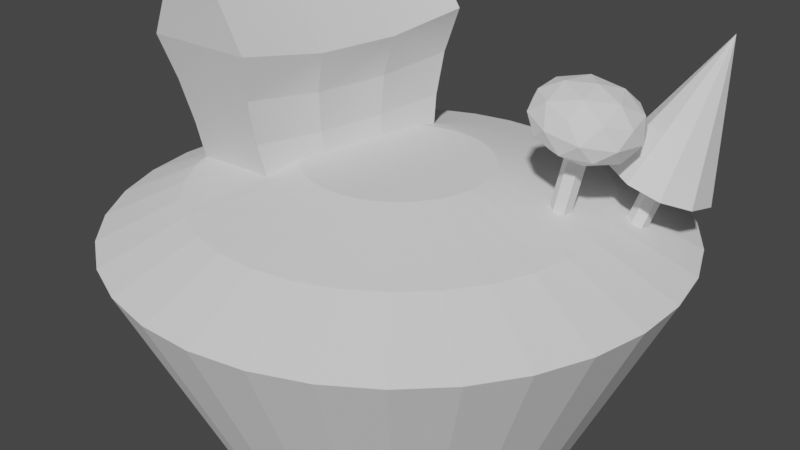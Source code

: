 # Source: 11-loop-cuts.blend  (saved by Blender 3.0.42; exported with 4.5.12 LTS)
import bpy
from mathutils import Matrix  # noqa: F401  (used for matrix-valued properties, if any)

bpy.ops.wm.read_factory_settings(use_empty=True)
scene = bpy.context.scene
scene.name = 'Scene'

# ---- collections
col_collection = bpy.data.collections.new('Collection'); scene.collection.children.link(col_collection)

# ---- materials (node trees are filled in below, after node groups)
mat_material = bpy.data.materials.new('Material')
mat_material.alpha_threshold = 0.0
mat_material.use_transparent_shadow = False
mat_material.line_color = (0.0, 0.0, 0.0, 1.0)

# ---- material node trees
mat_material.use_nodes = True; mat_material.node_tree.nodes.clear()
_N = mat_material.node_tree.nodes; _L = mat_material.node_tree.links
n0 = _N.new('ShaderNodeOutputMaterial'); n0.name = 'Material Output'; n0.location = (300, 300)
n1 = _N.new('ShaderNodeBsdfPrincipled'); n1.name = 'Principled BSDF'; n1.location = (10, 300)
n1.distribution = 'GGX'
n1.subsurface_method = 'RANDOM_WALK_SKIN'
n1.inputs[2].default_value = 0.4
n1.inputs[3].default_value = 1.45
n1.inputs[27].default_value = (0.0, 0.0, 0.0, 1.0)
n1.inputs[28].default_value = 1.0
_L.new(n1.outputs[0], n0.inputs[0])
n0.is_active_output = True

# ---- world
world_world = bpy.data.worlds.new('World'); scene.world = world_world
world_world.use_nodes = True; world_world.node_tree.nodes.clear()
_N = world_world.node_tree.nodes; _L = world_world.node_tree.links
n0 = _N.new('ShaderNodeOutputWorld'); n0.name = 'World Output'; n0.location = (300, 300)
n1 = _N.new('ShaderNodeBackground'); n1.name = 'Background'; n1.location = (10, 300)
n1.inputs[0].default_value = (0.05088, 0.05088, 0.05088, 1.0)
_L.new(n1.outputs[0], n0.inputs[0])
n0.is_active_output = True
world_world.color = (0.05088, 0.05088, 0.05088)
world_world.use_sun_shadow = False
world_world.sun_shadow_jitter_overblur = 0.0

# ---- cameras
cam_camera = bpy.data.cameras.new('Camera')
cam_camera.clip_end = 100.0
cam_camera.ortho_scale = 7.314

# ---- meshes
me_cube = bpy.data.meshes.new('Cube')
me_cube.from_pydata([(1.068, 1.691, 2.0), (0.792, 1.339, 0.0), (1.068, -1.691, 2.0), (0.792, -1.339, 0.0), (-1.068, 1.691, 2.0), (-0.792, 1.339, 0.0), (-1.068, -1.691, 2.0), (-0.792, -1.339, 0.0), (-7.451e-09, -1.691, 3.782), (-7.451e-09, 1.691, 3.782), (-0.7755, 1.456, 0.6667), (-0.8549, 1.573, 1.333), (0.7748, -1.456, 0.6667), (0.8535, -1.573, 1.333), (0.792, -0.4463, 0.0), (-1.085, 0.5636, 1.807), (-1.085, -0.5636, 1.807), (1.052, -0.5636, 1.807), (1.052, 0.5636, 1.807), (-0.792, -0.4463, 0.0), (-0.792, 0.4463, 0.0), (0.792, 0.4463, 0.0), (-0.01678, 0.5636, 3.589), (-0.01678, -0.5636, 3.589), (-0.8549, -1.573, 1.333), (-0.7755, -1.456, 0.6667), (0.7748, 1.456, 0.6667), (0.8535, 1.573, 1.333), (-0.8647, -0.5245, 1.205), (-0.7804, -0.4854, 0.6023), (-0.8647, 0.5245, 1.205), (-0.7804, 0.4854, 0.6023), (0.8437, 0.5245, 1.205), (0.7699, 0.4854, 0.6023), (0.8437, -0.5245, 1.205), (0.7699, -0.4854, 0.6023)], [], [(0, 4, 9), (35, 12, 3, 14), (32, 34, 35, 33), (28, 30, 31, 29), (19, 14, 3, 7), (13, 2, 6, 24), (6, 2, 8), (7, 25, 29, 19), (16, 6, 8, 23), (1, 26, 33, 21), (18, 0, 9, 22), (31, 10, 5, 20), (25, 24, 28, 29), (15, 16, 23, 22), (4, 15, 22, 9), (17, 18, 22, 23), (2, 17, 23, 8), (27, 0, 18, 32), (10, 11, 27, 26), (24, 6, 16, 28), (29, 31, 20, 19), (5, 10, 26, 1), (18, 17, 34, 32), (5, 1, 21, 20), (20, 21, 14, 19), (33, 35, 14, 21), (16, 15, 30, 28), (11, 4, 0, 27), (26, 27, 32, 33), (15, 4, 11, 30), (30, 11, 10, 31), (3, 12, 25, 7), (12, 13, 24, 25), (17, 2, 13, 34), (34, 13, 12, 35)])
_uv = me_cube.uv_layers.new(name='UVMap')
_uv.uv.foreach_set('vector', [0.625, 0.5, 0.625, 0.25, 0.625, 0.5, 0.4583, 0.6667, 0.4583, 0.75, 0.375, 0.75, 0.375, 0.6667, 0.5417, 0.5833, 0.5417, 0.6667, 0.4583, 0.6667, 0.4583, 0.5833, 0.5417, 0.08333, 0.5417, 0.1667, 0.4583, 0.1667, 0.4583, 0.08333, 0.125, 0.6667, 0.375, 0.6667, 0.375, 0.75, 0.125, 0.75, 0.5417, 0.75, 0.625, 0.75, 0.625, 1.0, 0.5417, 1.0, 0.625, 1.0, 0.625, 0.75, 0.625, 1.0, 0.375, 0.0, 0.4583, 0.0, 0.4583, 0.08333, 0.375, 0.08333, 0.625, 0.08333, 0.625, 0.0, 0.625, 0.0, 0.625, 0.08333, 0.375, 0.5, 0.4583, 0.5, 0.4583, 0.5833, 0.375, 0.5833, 0.625, 0.5833, 0.625, 0.5, 0.625, 0.5, 0.625, 0.5833, 0.4583, 0.1667, 0.4583, 0.25, 0.375, 0.25, 0.375, 0.1667, 0.4583, 0.0, 0.5417, 0.0, 0.5417, 0.08333, 0.4583, 0.08333, 0.625, 0.1667, 0.625, 0.08333, 0.625, 0.08333, 0.625, 0.1667, 0.625, 0.25, 0.625, 0.1667, 0.625, 0.1667, 0.625, 0.25, 0.625, 0.6667, 0.625, 0.5833, 0.625, 0.5833, 0.625, 0.6667, 0.625, 0.75, 0.625, 0.6667, 0.625, 0.6667, 0.625, 0.75, 0.5417, 0.5, 0.625, 0.5, 0.625, 0.5833, 0.5417, 0.5833, 0.4583, 0.25, 0.5417, 0.25, 0.5417, 0.5, 0.4583, 0.5, 0.5417, 0.0, 0.625, 0.0, 0.625, 0.08333, 0.5417, 0.08333, 0.4583, 0.08333, 0.4583, 0.1667, 0.375, 0.1667, 0.375, 0.08333, 0.375, 0.25, 0.4583, 0.25, 0.4583, 0.5, 0.375, 0.5, 0.625, 0.5833, 0.625, 0.6667, 0.5417, 0.6667, 0.5417, 0.5833, 0.125, 0.5, 0.375, 0.5, 0.375, 0.5833, 0.125, 0.5833, 0.125, 0.5833, 0.375, 0.5833, 0.375, 0.6667, 0.125, 0.6667, 0.4583, 0.5833, 0.4583, 0.6667, 0.375, 0.6667, 0.375, 0.5833, 0.625, 0.08333, 0.625, 0.1667, 0.5417, 0.1667, 0.5417, 0.08333, 0.5417, 0.25, 0.625, 0.25, 0.625, 0.5, 0.5417, 0.5, 0.4583, 0.5, 0.5417, 0.5, 0.5417, 0.5833, 0.4583, 0.5833, 0.625, 0.1667, 0.625, 0.25, 0.5417, 0.25, 0.5417, 0.1667, 0.5417, 0.1667, 0.5417, 0.25, 0.4583, 0.25, 0.4583, 0.1667, 0.375, 0.75, 0.4583, 0.75, 0.4583, 1.0, 0.375, 1.0, 0.4583, 0.75, 0.5417, 0.75, 0.5417, 1.0, 0.4583, 1.0, 0.625, 0.6667, 0.625, 0.75, 0.5417, 0.75, 0.5417, 0.6667, 0.5417, 0.6667, 0.5417, 0.75, 0.4583, 0.75, 0.4583, 0.6667])
me_cube.materials.append(mat_material)
me_cube.use_remesh_preserve_volume = False
me_cube.use_remesh_preserve_attributes = False
me_cube.use_mirror_vertex_groups = False
me_cube.update()
me_cube.normals_split_custom_set([tuple(v) for v in zip(*[iter([0.0, 1.0, 0.0, 0.0, 1.0, 0.0, 0.0, 1.0, 0.0, 0.9932, -0.1053, 0.05019, 0.9944, -0.02128, -0.1037, 0.9899, 0.00865, 0.1412, 0.9898, 0.008788, 0.1424, 0.9854, -0.1126, -0.1275, 0.9743, 0.02236, -0.2243, 0.989, 0.1051, -0.1042, 1.0, 2.066e-05, -0.009008, -0.9808, 0.1306, -0.1451, -0.9657, -0.02237, -0.2587, -0.9848, -0.1233, -0.122, -1.0, -2.547e-05, -0.00794, 0.0, 0.0, -1.0, 0.0, 0.0, -1.0, 0.0, 0.0, -1.0, 0.0, 0.0, -1.0, 0.0, -0.9849, -0.1732, 0.0, -0.9849, -0.1732, 0.0, -0.9849, -0.1732, 0.0, -0.9849, -0.1732, 0.0, -1.0, 0.0, 0.0, -1.0, 0.0, 0.0, -1.0, 0.0, -0.9897, 0.02027, 0.142, -0.9934, 0.1132, -0.01861, -0.9969, -0.02916, -0.07332, -0.9893, 0.02068, 0.1442, -0.8528, 0.01575, 0.522, -0.8546, 0.1343, 0.5017, -0.8546, 0.1343, 0.5017, -0.8846, 0.075, 0.4603, 0.9899, -0.008649, 0.1412, 0.9938, -0.1115, 0.005665, 0.9981, 0.02381, -0.05642, 0.9898, -0.008793, 0.1424, 0.8526, -0.04094, 0.5209, 0.8509, -0.1595, 0.5006, 0.8509, -0.1595, 0.5006, 0.8827, -0.1002, 0.4592, -0.9909, 0.121, 0.05901, -0.9923, 0.0263, -0.1212, -0.9897, -0.02027, 0.142, -0.9893, -0.02068, 0.1442, -0.9999, 0.004358, -0.01016, -0.9802, 0.09329, -0.1744, -0.9734, -0.04806, -0.224, -0.9891, -0.1118, -0.09543, -0.8561, -0.06013, 0.5133, -0.8252, 0.0, 0.5649, -0.8561, 0.06013, 0.5133, -0.887, 0.0, 0.4618, -0.8546, -0.1343, 0.5017, -0.8227, -0.075, 0.5634, -0.8528, -0.01575, 0.522, -0.8546, -0.1343, 0.5017, 0.8561, 0.06013, 0.5133, 0.8252, 0.0, 0.5649, 0.8561, -0.06013, 0.5133, 0.887, 0.0, 0.4618, 0.8509, 0.1595, 0.5006, 0.8208, 0.1002, 0.5623, 0.8526, 0.04094, 0.5209, 0.8509, 0.1595, 0.5006, 0.9766, 0.02813, -0.213, 0.8943, 0.06211, -0.4431, 0.9137, 0.06543, -0.4011, 0.952, 0.1194, -0.282, 0.0, 0.9849, -0.1732, 0.0, 0.9849, -0.1732, 0.0, 0.9849, -0.1732, 0.0, 0.9849, -0.1732, -0.9763, -0.03414, -0.2139, -0.8842, -0.08561, -0.4593, -0.9044, -0.08949, -0.4173, -0.945, -0.1502, -0.2906, -0.9914, 0.1306, 0.01143, -0.9944, -0.02244, -0.1031, -0.9887, 9.665e-05, 0.1499, -0.9887, -0.0001024, 0.1499, 0.0, 0.9849, -0.1732, 0.0, 0.9849, -0.1732, 0.0, 0.9849, -0.1732, 0.0, 0.9849, -0.1732, 0.887, 0.01834, -0.4614, 0.906, 0.02207, -0.4228, 0.9454, 0.1051, -0.3084, 0.9761, -0.0003102, -0.2175, 0.0, 0.0, -1.0, 0.0, 0.0, -1.0, 0.0, 0.0, -1.0, 0.0, 0.0, -1.0, 0.0, 0.0, -1.0, 0.0, 0.0, -1.0, 0.0, 0.0, -1.0, 0.0, 0.0, -1.0, 0.9932, -0.1126, 0.02981, 0.9975, 0.0224, -0.06747, 0.9888, -6.304e-05, 0.1491, 0.9888, 6.795e-05, 0.1491, -0.8694, -0.01845, -0.4938, -0.8897, -0.02199, -0.4559, -0.9372, -0.1233, -0.3263, -0.976, 0.0003908, -0.2179, 0.0, 0.9849, -0.1732, 0.0, 0.9849, -0.1732, 0.0, 0.9849, -0.1732, 0.0, 0.9849, -0.1732, 1.0, -0.001786, -0.009543, 0.9835, -0.1018, -0.1498, 0.9779, 0.03294, -0.2065, 0.9923, 0.08986, -0.08556, -0.8873, 0.04903, -0.4585, -0.8842, 0.08562, -0.4593, -0.92, -0.07387, -0.385, -0.9764, 0.03621, -0.2131, -0.9868, 0.137, -0.08599, -0.9618, 0.04448, -0.27, -0.9764, -0.1162, -0.1823, -1.0, -0.00343, -0.008549, -3.512e-09, -0.9849, -0.1732, -3.512e-09, -0.9849, -0.1732, -3.512e-09, -0.9849, -0.1732, -3.512e-09, -0.9849, -0.1732, -6.755e-09, -0.9849, -0.1732, -6.755e-09, -0.9849, -0.1732, -6.755e-09, -0.9849, -0.1732, -6.755e-09, -0.9849, -0.1732, 0.8966, -0.0253, -0.4422, 0.8943, -0.06212, -0.4431, 0.9234, 0.08894, -0.3733, 0.9765, -0.02976, -0.2133, 0.9892, -0.1125, -0.09426, 0.9673, -0.02976, -0.2521, 0.9777, 0.1225, -0.1704, 1.0, 0.001073, -0.00921])] * 3)])
me_cylinder_001 = bpy.data.meshes.new('Cylinder.001')
me_cylinder_001.from_pydata([(-1.461e-07, 1.742, -1.699), (-1.369e-07, 3.0, 1.0), (0.3398, 1.708, -1.699), (0.5853, 2.942, 1.0), (0.6666, 1.609, -1.699), (1.148, 2.772, 1.0), (0.9678, 1.448, -1.699), (1.667, 2.494, 1.0), (1.232, 1.232, -1.699), (2.121, 2.121, 1.0), (1.448, 0.9678, -1.699), (2.494, 1.667, 1.0), (1.609, 0.6666, -1.699), (2.772, 1.148, 1.0), (1.708, 0.3398, -1.699), (2.942, 0.5853, 1.0), (1.742, -6.066e-08, -1.699), (3.0, -9.761e-08, 1.0), (1.708, -0.3398, -1.699), (2.942, -0.5853, 1.0), (1.609, -0.6666, -1.699), (2.772, -1.148, 1.0), (1.448, -0.9678, -1.699), (2.494, -1.667, 1.0), (1.232, -1.232, -1.699), (2.121, -2.121, 1.0), (0.9678, -1.448, -1.699), (1.667, -2.494, 1.0), (0.6666, -1.609, -1.699), (1.148, -2.772, 1.0), (0.3398, -1.708, -1.699), (0.5853, -2.942, 1.0), (-2.984e-07, -1.742, -1.699), (-3.992e-07, -3.0, 1.0), (-0.3398, -1.708, -1.699), (-0.5853, -2.942, 1.0), (-0.6666, -1.609, -1.699), (-1.148, -2.772, 1.0), (-0.9678, -1.448, -1.699), (-1.667, -2.494, 1.0), (-1.232, -1.232, -1.699), (-2.121, -2.121, 1.0), (-1.448, -0.9678, -1.699), (-2.494, -1.667, 1.0), (-1.609, -0.6666, -1.699), (-2.772, -1.148, 1.0), (-1.708, -0.3398, -1.699), (-2.942, -0.5853, 1.0), (-1.742, 3.625e-08, -1.699), (-3.0, 6.93e-08, 1.0), (-1.708, 0.3398, -1.699), (-2.942, 0.5853, 1.0), (-1.609, 0.6666, -1.699), (-2.772, 1.148, 1.0), (-1.448, 0.9678, -1.699), (-2.494, 1.667, 1.0), (-1.232, 1.232, -1.699), (-2.121, 2.121, 1.0), (-0.9678, 1.448, -1.699), (-1.667, 2.494, 1.0), (-0.6666, 1.609, -1.699), (-1.148, 2.772, 1.0), (-0.3398, 1.708, -1.699), (-0.5853, 2.942, 1.0), (0.4216, 2.12, 1.384), (-1.377e-07, 2.161, 1.384), (0.827, 1.997, 1.384), (1.201, 1.797, 1.384), (1.528, 1.528, 1.384), (1.797, 1.201, 1.384), (1.997, 0.827, 1.384), (2.12, 0.4216, 1.384), (2.161, -8.705e-08, 1.384), (2.12, -0.4216, 1.384), (1.997, -0.827, 1.384), (1.797, -1.201, 1.384), (1.528, -1.528, 1.384), (1.201, -1.797, 1.384), (0.827, -1.997, 1.384), (0.4216, -2.12, 1.384), (-3.266e-07, -2.161, 1.384), (-0.4216, -2.12, 1.384), (-0.827, -1.997, 1.384), (-1.201, -1.797, 1.384), (-1.528, -1.528, 1.384), (-1.797, -1.201, 1.384), (-1.997, -0.827, 1.384), (-2.12, -0.4216, 1.384), (-2.161, 3.319e-08, 1.384), (-2.12, 0.4216, 1.384), (-1.997, 0.827, 1.384), (-1.797, 1.201, 1.384), (-1.528, 1.528, 1.384), (-1.201, 1.797, 1.384), (-0.827, 1.997, 1.384), (-0.4216, 2.12, 1.384), (0.1901, 0.9555, 1.645), (-1.241e-07, 0.9742, 1.645), (0.3728, 0.9001, 1.645), (0.5413, 0.8101, 1.645), (0.6889, 0.6889, 1.645), (0.8101, 0.5413, 1.645), (0.9001, 0.3728, 1.645), (0.9555, 0.1901, 1.645), (0.9742, -4.307e-08, 1.645), (0.9555, -0.1901, 1.645), (0.9001, -0.3728, 1.645), (0.8101, -0.5413, 1.645), (0.6889, -0.6889, 1.645), (0.5413, -0.8101, 1.645), (0.3728, -0.9001, 1.645), (0.1901, -0.9555, 1.645), (-2.093e-07, -0.9742, 1.645), (-0.1901, -0.9555, 1.645), (-0.3728, -0.9001, 1.645), (-0.5413, -0.8101, 1.645), (-0.6889, -0.6889, 1.645), (-0.8101, -0.5413, 1.645), (-0.9001, -0.3728, 1.645), (-0.9555, -0.1901, 1.645), (-0.9742, 1.113e-08, 1.645), (-0.9555, 0.1901, 1.645), (-0.9001, 0.3728, 1.645), (-0.8101, 0.5413, 1.645), (-0.6889, 0.6889, 1.645), (-0.5413, 0.8101, 1.645), (-0.3728, 0.9001, 1.645), (-0.1901, 0.9555, 1.645)], [], [(0, 1, 3, 2), (2, 3, 5, 4), (4, 5, 7, 6), (6, 7, 9, 8), (8, 9, 11, 10), (10, 11, 13, 12), (12, 13, 15, 14), (14, 15, 17, 16), (16, 17, 19, 18), (18, 19, 21, 20), (20, 21, 23, 22), (22, 23, 25, 24), (24, 25, 27, 26), (26, 27, 29, 28), (28, 29, 31, 30), (30, 31, 33, 32), (32, 33, 35, 34), (34, 35, 37, 36), (36, 37, 39, 38), (38, 39, 41, 40), (40, 41, 43, 42), (42, 43, 45, 44), (44, 45, 47, 46), (46, 47, 49, 48), (48, 49, 51, 50), (50, 51, 53, 52), (52, 53, 55, 54), (54, 55, 57, 56), (56, 57, 59, 58), (58, 59, 61, 60), (55, 53, 90, 91), (60, 61, 63, 62), (62, 63, 1, 0), (0, 2, 4, 6, 8, 10, 12, 14, 16, 18, 20, 22, 24, 26, 28, 30, 32, 34, 36, 38, 40, 42, 44, 46, 48, 50, 52, 54, 56, 58, 60, 62), (76, 75, 107, 108), (11, 9, 68, 69), (29, 27, 77, 78), (47, 45, 86, 87), (3, 1, 65, 64), (1, 63, 95, 65), (21, 19, 73, 74), (39, 37, 82, 83), (57, 55, 91, 92), (13, 11, 69, 70), (31, 29, 78, 79), (49, 47, 87, 88), (5, 3, 64, 66), (23, 21, 74, 75), (41, 39, 83, 84), (59, 57, 92, 93), (15, 13, 70, 71), (33, 31, 79, 80), (51, 49, 88, 89), (7, 5, 66, 67), (25, 23, 75, 76), (43, 41, 84, 85), (61, 59, 93, 94), (17, 15, 71, 72), (35, 33, 80, 81), (53, 51, 89, 90), (9, 7, 67, 68), (27, 25, 76, 77), (45, 43, 85, 86), (63, 61, 94, 95), (19, 17, 72, 73), (37, 35, 81, 82), (96, 97, 127, 126, 125, 124, 123, 122, 121, 120, 119, 118, 117, 116, 115, 114, 113, 112, 111, 110, 109, 108, 107, 106, 105, 104, 103, 102, 101, 100, 99, 98), (90, 89, 121, 122), (77, 76, 108, 109), (91, 90, 122, 123), (78, 77, 109, 110), (64, 65, 97, 96), (92, 91, 123, 124), (79, 78, 110, 111), (66, 64, 96, 98), (93, 92, 124, 125), (80, 79, 111, 112), (67, 66, 98, 99), (94, 93, 125, 126), (81, 80, 112, 113), (68, 67, 99, 100), (95, 94, 126, 127), (82, 81, 113, 114), (69, 68, 100, 101), (65, 95, 127, 97), (83, 82, 114, 115), (70, 69, 101, 102), (84, 83, 115, 116), (71, 70, 102, 103), (85, 84, 116, 117), (72, 71, 103, 104), (86, 85, 117, 118), (73, 72, 104, 105), (87, 86, 118, 119), (74, 73, 105, 106), (88, 87, 119, 120), (75, 74, 106, 107), (89, 88, 120, 121)])
_uv = me_cylinder_001.uv_layers.new(name='UVMap')
_uv.uv.foreach_set('vector', [1.0, 0.5, 1.0, 1.0, 0.9688, 1.0, 0.9688, 0.5, 0.9688, 0.5, 0.9688, 1.0, 0.9375, 1.0, 0.9375, 0.5, 0.9375, 0.5, 0.9375, 1.0, 0.9062, 1.0, 0.9062, 0.5, 0.9062, 0.5, 0.9062, 1.0, 0.875, 1.0, 0.875, 0.5, 0.875, 0.5, 0.875, 1.0, 0.8438, 1.0, 0.8438, 0.5, 0.8438, 0.5, 0.8438, 1.0, 0.8125, 1.0, 0.8125, 0.5, 0.8125, 0.5, 0.8125, 1.0, 0.7812, 1.0, 0.7812, 0.5, 0.7812, 0.5, 0.7812, 1.0, 0.75, 1.0, 0.75, 0.5, 0.75, 0.5, 0.75, 1.0, 0.7188, 1.0, 0.7188, 0.5, 0.7188, 0.5, 0.7188, 1.0, 0.6875, 1.0, 0.6875, 0.5, 0.6875, 0.5, 0.6875, 1.0, 0.6562, 1.0, 0.6562, 0.5, 0.6562, 0.5, 0.6562, 1.0, 0.625, 1.0, 0.625, 0.5, 0.625, 0.5, 0.625, 1.0, 0.5938, 1.0, 0.5938, 0.5, 0.5938, 0.5, 0.5938, 1.0, 0.5625, 1.0, 0.5625, 0.5, 0.5625, 0.5, 0.5625, 1.0, 0.5312, 1.0, 0.5312, 0.5, 0.5312, 0.5, 0.5312, 1.0, 0.5, 1.0, 0.5, 0.5, 0.5, 0.5, 0.5, 1.0, 0.4688, 1.0, 0.4688, 0.5, 0.4688, 0.5, 0.4688, 1.0, 0.4375, 1.0, 0.4375, 0.5, 0.4375, 0.5, 0.4375, 1.0, 0.4062, 1.0, 0.4062, 0.5, 0.4062, 0.5, 0.4062, 1.0, 0.375, 1.0, 0.375, 0.5, 0.375, 0.5, 0.375, 1.0, 0.3438, 1.0, 0.3438, 0.5, 0.3438, 0.5, 0.3438, 1.0, 0.3125, 1.0, 0.3125, 0.5, 0.3125, 0.5, 0.3125, 1.0, 0.2812, 1.0, 0.2812, 0.5, 0.2812, 0.5, 0.2812, 1.0, 0.25, 1.0, 0.25, 0.5, 0.25, 0.5, 0.25, 1.0, 0.2188, 1.0, 0.2188, 0.5, 0.2188, 0.5, 0.2188, 1.0, 0.1875, 1.0, 0.1875, 0.5, 0.1875, 0.5, 0.1875, 1.0, 0.1562, 1.0, 0.1562, 0.5, 0.1562, 0.5, 0.1562, 1.0, 0.125, 1.0, 0.125, 0.5, 0.125, 0.5, 0.125, 1.0, 0.09375, 1.0, 0.09375, 0.5, 0.09375, 0.5, 0.09375, 1.0, 0.0625, 1.0, 0.0625, 0.5, 0.1562, 1.0, 0.1875, 1.0, 0.1875, 1.0, 0.1562, 1.0, 0.0625, 0.5, 0.0625, 1.0, 0.03125, 1.0, 0.03125, 0.5, 0.03125, 0.5, 0.03125, 1.0, 0.0, 1.0, 0.0, 0.5, 0.75, 0.49, 0.7968, 0.4854, 0.8418, 0.4717, 0.8833, 0.4496, 0.9197, 0.4197, 0.9496, 0.3833, 0.9717, 0.3418, 0.9854, 0.2968, 0.99, 0.25, 0.9854, 0.2032, 0.9717, 0.1582, 0.9496, 0.1167, 0.9197, 0.08029, 0.8833, 0.05045, 0.8418, 0.02827, 0.7968, 0.01461, 0.75, 0.01, 0.7032, 0.01461, 0.6582, 0.02827, 0.6167, 0.05045, 0.5803, 0.08029, 0.5504, 0.1167, 0.5283, 0.1582, 0.5146, 0.2032, 0.51, 0.25, 0.5146, 0.2968, 0.5283, 0.3418, 0.5504, 0.3833, 0.5803, 0.4197, 0.6167, 0.4496, 0.6582, 0.4717, 0.7032, 0.4854, 0.625, 1.0, 0.6562, 1.0, 0.6562, 1.0, 0.625, 1.0, 0.8438, 1.0, 0.875, 1.0, 0.875, 1.0, 0.8438, 1.0, 0.5625, 1.0, 0.5938, 1.0, 0.5938, 1.0, 0.5625, 1.0, 0.2812, 1.0, 0.3125, 1.0, 0.3125, 1.0, 0.2812, 1.0, 0.9688, 1.0, 1.0, 1.0, 1.0, 1.0, 0.9688, 1.0, 0.0, 1.0, 0.03125, 1.0, 0.03125, 1.0, 0.0, 1.0, 0.6875, 1.0, 0.7188, 1.0, 0.7188, 1.0, 0.6875, 1.0, 0.4062, 1.0, 0.4375, 1.0, 0.4375, 1.0, 0.4062, 1.0, 0.125, 1.0, 0.1562, 1.0, 0.1562, 1.0, 0.125, 1.0, 0.8125, 1.0, 0.8438, 1.0, 0.8438, 1.0, 0.8125, 1.0, 0.5312, 1.0, 0.5625, 1.0, 0.5625, 1.0, 0.5312, 1.0, 0.25, 1.0, 0.2812, 1.0, 0.2812, 1.0, 0.25, 1.0, 0.9375, 1.0, 0.9688, 1.0, 0.9688, 1.0, 0.9375, 1.0, 0.6562, 1.0, 0.6875, 1.0, 0.6875, 1.0, 0.6562, 1.0, 0.375, 1.0, 0.4062, 1.0, 0.4062, 1.0, 0.375, 1.0, 0.09375, 1.0, 0.125, 1.0, 0.125, 1.0, 0.09375, 1.0, 0.7812, 1.0, 0.8125, 1.0, 0.8125, 1.0, 0.7812, 1.0, 0.5, 1.0, 0.5312, 1.0, 0.5312, 1.0, 0.5, 1.0, 0.2188, 1.0, 0.25, 1.0, 0.25, 1.0, 0.2188, 1.0, 0.9062, 1.0, 0.9375, 1.0, 0.9375, 1.0, 0.9062, 1.0, 0.625, 1.0, 0.6562, 1.0, 0.6562, 1.0, 0.625, 1.0, 0.3438, 1.0, 0.375, 1.0, 0.375, 1.0, 0.3438, 1.0, 0.0625, 1.0, 0.09375, 1.0, 0.09375, 1.0, 0.0625, 1.0, 0.75, 1.0, 0.7812, 1.0, 0.7812, 1.0, 0.75, 1.0, 0.4688, 1.0, 0.5, 1.0, 0.5, 1.0, 0.4688, 1.0, 0.1875, 1.0, 0.2188, 1.0, 0.2188, 1.0, 0.1875, 1.0, 0.875, 1.0, 0.9062, 1.0, 0.9062, 1.0, 0.875, 1.0, 0.5938, 1.0, 0.625, 1.0, 0.625, 1.0, 0.5938, 1.0, 0.3125, 1.0, 0.3438, 1.0, 0.3438, 1.0, 0.3125, 1.0, 0.03125, 1.0, 0.0625, 1.0, 0.0625, 1.0, 0.03125, 1.0, 0.7188, 1.0, 0.75, 1.0, 0.75, 1.0, 0.7188, 1.0, 0.4375, 1.0, 0.4688, 1.0, 0.4688, 1.0, 0.4375, 1.0, 0.2968, 0.4854, 0.25, 0.49, 0.2032, 0.4854, 0.1582, 0.4717, 0.1167, 0.4496, 0.08029, 0.4197, 0.05045, 0.3833, 0.02827, 0.3418, 0.01461, 0.2968, 0.01, 0.25, 0.01461, 0.2032, 0.02827, 0.1582, 0.05045, 0.1167, 0.08029, 0.08029, 0.1167, 0.05045, 0.1582, 0.02827, 0.2032, 0.01461, 0.25, 0.01, 0.2968, 0.01461, 0.3418, 0.02827, 0.3833, 0.05045, 0.4197, 0.08029, 0.4496, 0.1167, 0.4717, 0.1582, 0.4854, 0.2032, 0.49, 0.25, 0.4854, 0.2968, 0.4717, 0.3418, 0.4496, 0.3833, 0.4197, 0.4197, 0.3833, 0.4496, 0.3418, 0.4717, 0.1875, 1.0, 0.2188, 1.0, 0.2188, 1.0, 0.1875, 1.0, 0.5938, 1.0, 0.625, 1.0, 0.625, 1.0, 0.5938, 1.0, 0.1562, 1.0, 0.1875, 1.0, 0.1875, 1.0, 0.1562, 1.0, 0.5625, 1.0, 0.5938, 1.0, 0.5938, 1.0, 0.5625, 1.0, 0.9688, 1.0, 1.0, 1.0, 1.0, 1.0, 0.9688, 1.0, 0.125, 1.0, 0.1562, 1.0, 0.1562, 1.0, 0.125, 1.0, 0.5312, 1.0, 0.5625, 1.0, 0.5625, 1.0, 0.5312, 1.0, 0.9375, 1.0, 0.9688, 1.0, 0.9688, 1.0, 0.9375, 1.0, 0.09375, 1.0, 0.125, 1.0, 0.125, 1.0, 0.09375, 1.0, 0.5, 1.0, 0.5312, 1.0, 0.5312, 1.0, 0.5, 1.0, 0.9062, 1.0, 0.9375, 1.0, 0.9375, 1.0, 0.9062, 1.0, 0.0625, 1.0, 0.09375, 1.0, 0.09375, 1.0, 0.0625, 1.0, 0.4688, 1.0, 0.5, 1.0, 0.5, 1.0, 0.4688, 1.0, 0.875, 1.0, 0.9062, 1.0, 0.9062, 1.0, 0.875, 1.0, 0.03125, 1.0, 0.0625, 1.0, 0.0625, 1.0, 0.03125, 1.0, 0.4375, 1.0, 0.4688, 1.0, 0.4688, 1.0, 0.4375, 1.0, 0.8438, 1.0, 0.875, 1.0, 0.875, 1.0, 0.8438, 1.0, 0.0, 1.0, 0.03125, 1.0, 0.03125, 1.0, 0.0, 1.0, 0.4062, 1.0, 0.4375, 1.0, 0.4375, 1.0, 0.4062, 1.0, 0.8125, 1.0, 0.8438, 1.0, 0.8438, 1.0, 0.8125, 1.0, 0.375, 1.0, 0.4062, 1.0, 0.4062, 1.0, 0.375, 1.0, 0.7812, 1.0, 0.8125, 1.0, 0.8125, 1.0, 0.7812, 1.0, 0.3438, 1.0, 0.375, 1.0, 0.375, 1.0, 0.3438, 1.0, 0.75, 1.0, 0.7812, 1.0, 0.7812, 1.0, 0.75, 1.0, 0.3125, 1.0, 0.3438, 1.0, 0.3438, 1.0, 0.3125, 1.0, 0.7188, 1.0, 0.75, 1.0, 0.75, 1.0, 0.7188, 1.0, 0.2812, 1.0, 0.3125, 1.0, 0.3125, 1.0, 0.2812, 1.0, 0.6875, 1.0, 0.7188, 1.0, 0.7188, 1.0, 0.6875, 1.0, 0.25, 1.0, 0.2812, 1.0, 0.2812, 1.0, 0.25, 1.0, 0.6562, 1.0, 0.6875, 1.0, 0.6875, 1.0, 0.6562, 1.0, 0.2188, 1.0, 0.25, 1.0, 0.25, 1.0, 0.2188, 1.0])
me_cylinder_001.use_remesh_fix_poles = True
me_cylinder_001.use_remesh_preserve_attributes = False
me_cylinder_001.update()
me_icosphere = bpy.data.meshes.new('Icosphere')
me_icosphere.from_pydata([(0.0, 0.0, 1.179), (0.7236, -0.5257, 1.537), (-0.2764, -0.8506, 1.537), (-0.8944, 0.0, 1.537), (-0.2764, 0.8506, 1.537), (0.7236, 0.5257, 1.537), (0.2764, -0.8506, 2.117), (-0.7236, -0.5257, 2.117), (-0.7236, 0.5257, 2.117), (0.2764, 0.8506, 2.117), (0.8944, 0.0, 2.117), (0.0, 0.0, 2.475), (-0.1625, -0.5, 1.276), (0.4253, -0.309, 1.276), (0.2629, -0.809, 1.487), (0.8506, 0.0, 1.487), (0.4253, 0.309, 1.276), (-0.5257, 0.0, 1.276), (-0.6882, -0.5, 1.487), (-0.1625, 0.5, 1.276), (-0.6882, 0.5, 1.487), (0.2629, 0.809, 1.487), (0.9511, -0.309, 1.827), (0.9511, 0.309, 1.827), (0.0, -1.0, 1.827), (0.5878, -0.809, 1.827), (-0.9511, -0.309, 1.827), (-0.5878, -0.809, 1.827), (-0.5878, 0.809, 1.827), (-0.9511, 0.309, 1.827), (0.5878, 0.809, 1.827), (0.0, 1.0, 1.827), (0.6882, -0.5, 2.168), (-0.2629, -0.809, 2.168), (-0.8506, 0.0, 2.168), (-0.2629, 0.809, 2.168), (0.6882, 0.5, 2.168), (0.1625, -0.5, 2.378), (0.5257, 0.0, 2.378), (-0.4253, -0.309, 2.378), (-0.4253, 0.309, 2.378), (0.1625, 0.5, 2.378), (0.0, 0.1947, -0.1359), (0.0, 0.1947, 1.394), (0.1687, 0.09737, -0.1359), (0.1687, 0.09737, 1.394), (0.1687, -0.09737, -0.1359), (0.1687, -0.09737, 1.394), (-1.703e-08, -0.1947, -0.1359), (-1.703e-08, -0.1947, 1.394), (-0.1687, -0.09737, -0.1359), (-0.1687, -0.09737, 1.394), (-0.1687, 0.09737, -0.1359), (-0.1687, 0.09737, 1.394)], [], [(0, 13, 12), (1, 13, 15), (0, 12, 17), (0, 17, 19), (0, 19, 16), (1, 15, 22), (2, 14, 24), (3, 18, 26), (4, 20, 28), (5, 21, 30), (1, 22, 25), (2, 24, 27), (3, 26, 29), (4, 28, 31), (5, 30, 23), (6, 32, 37), (7, 33, 39), (8, 34, 40), (9, 35, 41), (10, 36, 38), (38, 41, 11), (38, 36, 41), (36, 9, 41), (41, 40, 11), (41, 35, 40), (35, 8, 40), (40, 39, 11), (40, 34, 39), (34, 7, 39), (39, 37, 11), (39, 33, 37), (33, 6, 37), (37, 38, 11), (37, 32, 38), (32, 10, 38), (23, 36, 10), (23, 30, 36), (30, 9, 36), (31, 35, 9), (31, 28, 35), (28, 8, 35), (29, 34, 8), (29, 26, 34), (26, 7, 34), (27, 33, 7), (27, 24, 33), (24, 6, 33), (25, 32, 6), (25, 22, 32), (22, 10, 32), (30, 31, 9), (30, 21, 31), (21, 4, 31), (28, 29, 8), (28, 20, 29), (20, 3, 29), (26, 27, 7), (26, 18, 27), (18, 2, 27), (24, 25, 6), (24, 14, 25), (14, 1, 25), (22, 23, 10), (22, 15, 23), (15, 5, 23), (16, 21, 5), (16, 19, 21), (19, 4, 21), (19, 20, 4), (19, 17, 20), (17, 3, 20), (17, 18, 3), (17, 12, 18), (12, 2, 18), (15, 16, 5), (15, 13, 16), (13, 0, 16), (12, 14, 2), (12, 13, 14), (13, 1, 14), (42, 43, 45, 44), (44, 45, 47, 46), (46, 47, 49, 48), (48, 49, 51, 50), (45, 43, 53, 51, 49, 47), (50, 51, 53, 52), (52, 53, 43, 42), (42, 44, 46, 48, 50, 52)])
_uv = me_icosphere.uv_layers.new(name='UVMap')
_uv.uv.foreach_set('vector', [0.1818, 0.0, 0.2273, 0.07873, 0.1364, 0.07873, 0.2727, 0.1575, 0.3182, 0.07873, 0.3636, 0.1575, 0.9091, 0.0, 0.9545, 0.07873, 0.8636, 0.07873, 0.7273, 0.0, 0.7727, 0.07873, 0.6818, 0.07873, 0.5455, 0.0, 0.5909, 0.07873, 0.5, 0.07873, 0.2727, 0.1575, 0.3636, 0.1575, 0.3182, 0.2362, 0.09091, 0.1575, 0.1818, 0.1575, 0.1364, 0.2362, 0.8182, 0.1575, 0.9091, 0.1575, 0.8636, 0.2362, 0.6364, 0.1575, 0.7273, 0.1575, 0.6818, 0.2362, 0.4545, 0.1575, 0.5455, 0.1575, 0.5, 0.2362, 0.2727, 0.1575, 0.3182, 0.2362, 0.2273, 0.2362, 0.09091, 0.1575, 0.1364, 0.2362, 0.04546, 0.2362, 0.8182, 0.1575, 0.8636, 0.2362, 0.7727, 0.2362, 0.6364, 0.1575, 0.6818, 0.2362, 0.5909, 0.2362, 0.4545, 0.1575, 0.5, 0.2362, 0.4091, 0.2362, 0.1818, 0.3149, 0.2727, 0.3149, 0.2273, 0.3937, 0.0, 0.3149, 0.09091, 0.3149, 0.04546, 0.3937, 0.7273, 0.3149, 0.8182, 0.3149, 0.7727, 0.3937, 0.5455, 0.3149, 0.6364, 0.3149, 0.5909, 0.3937, 0.3636, 0.3149, 0.4545, 0.3149, 0.4091, 0.3937, 0.4091, 0.3937, 0.5, 0.3937, 0.4545, 0.4724, 0.4091, 0.3937, 0.4545, 0.3149, 0.5, 0.3937, 0.4545, 0.3149, 0.5455, 0.3149, 0.5, 0.3937, 0.5909, 0.3937, 0.6818, 0.3937, 0.6364, 0.4724, 0.5909, 0.3937, 0.6364, 0.3149, 0.6818, 0.3937, 0.6364, 0.3149, 0.7273, 0.3149, 0.6818, 0.3937, 0.7727, 0.3937, 0.8636, 0.3937, 0.8182, 0.4724, 0.7727, 0.3937, 0.8182, 0.3149, 0.8636, 0.3937, 0.8182, 0.3149, 0.9091, 0.3149, 0.8636, 0.3937, 0.04546, 0.3937, 0.1364, 0.3937, 0.09091, 0.4724, 0.04546, 0.3937, 0.09091, 0.3149, 0.1364, 0.3937, 0.09091, 0.3149, 0.1818, 0.3149, 0.1364, 0.3937, 0.2273, 0.3937, 0.3182, 0.3937, 0.2727, 0.4724, 0.2273, 0.3937, 0.2727, 0.3149, 0.3182, 0.3937, 0.2727, 0.3149, 0.3636, 0.3149, 0.3182, 0.3937, 0.4091, 0.2362, 0.4545, 0.3149, 0.3636, 0.3149, 0.4091, 0.2362, 0.5, 0.2362, 0.4545, 0.3149, 0.5, 0.2362, 0.5455, 0.3149, 0.4545, 0.3149, 0.5909, 0.2362, 0.6364, 0.3149, 0.5455, 0.3149, 0.5909, 0.2362, 0.6818, 0.2362, 0.6364, 0.3149, 0.6818, 0.2362, 0.7273, 0.3149, 0.6364, 0.3149, 0.7727, 0.2362, 0.8182, 0.3149, 0.7273, 0.3149, 0.7727, 0.2362, 0.8636, 0.2362, 0.8182, 0.3149, 0.8636, 0.2362, 0.9091, 0.3149, 0.8182, 0.3149, 0.04546, 0.2362, 0.09091, 0.3149, 0.0, 0.3149, 0.04546, 0.2362, 0.1364, 0.2362, 0.09091, 0.3149, 0.1364, 0.2362, 0.1818, 0.3149, 0.09091, 0.3149, 0.2273, 0.2362, 0.2727, 0.3149, 0.1818, 0.3149, 0.2273, 0.2362, 0.3182, 0.2362, 0.2727, 0.3149, 0.3182, 0.2362, 0.3636, 0.3149, 0.2727, 0.3149, 0.5, 0.2362, 0.5909, 0.2362, 0.5455, 0.3149, 0.5, 0.2362, 0.5455, 0.1575, 0.5909, 0.2362, 0.5455, 0.1575, 0.6364, 0.1575, 0.5909, 0.2362, 0.6818, 0.2362, 0.7727, 0.2362, 0.7273, 0.3149, 0.6818, 0.2362, 0.7273, 0.1575, 0.7727, 0.2362, 0.7273, 0.1575, 0.8182, 0.1575, 0.7727, 0.2362, 0.8636, 0.2362, 0.9545, 0.2362, 0.9091, 0.3149, 0.8636, 0.2362, 0.9091, 0.1575, 0.9545, 0.2362, 0.9091, 0.1575, 1.0, 0.1575, 0.9545, 0.2362, 0.1364, 0.2362, 0.2273, 0.2362, 0.1818, 0.3149, 0.1364, 0.2362, 0.1818, 0.1575, 0.2273, 0.2362, 0.1818, 0.1575, 0.2727, 0.1575, 0.2273, 0.2362, 0.3182, 0.2362, 0.4091, 0.2362, 0.3636, 0.3149, 0.3182, 0.2362, 0.3636, 0.1575, 0.4091, 0.2362, 0.3636, 0.1575, 0.4545, 0.1575, 0.4091, 0.2362, 0.5, 0.07873, 0.5455, 0.1575, 0.4545, 0.1575, 0.5, 0.07873, 0.5909, 0.07873, 0.5455, 0.1575, 0.5909, 0.07873, 0.6364, 0.1575, 0.5455, 0.1575, 0.6818, 0.07873, 0.7273, 0.1575, 0.6364, 0.1575, 0.6818, 0.07873, 0.7727, 0.07873, 0.7273, 0.1575, 0.7727, 0.07873, 0.8182, 0.1575, 0.7273, 0.1575, 0.8636, 0.07873, 0.9091, 0.1575, 0.8182, 0.1575, 0.8636, 0.07873, 0.9545, 0.07873, 0.9091, 0.1575, 0.9545, 0.07873, 1.0, 0.1575, 0.9091, 0.1575, 0.3636, 0.1575, 0.4091, 0.07873, 0.4545, 0.1575, 0.3636, 0.1575, 0.3182, 0.07873, 0.4091, 0.07873, 0.3182, 0.07873, 0.3636, 0.0, 0.4091, 0.07873, 0.1364, 0.07873, 0.1818, 0.1575, 0.09091, 0.1575, 0.1364, 0.07873, 0.2273, 0.07873, 0.1818, 0.1575, 0.2273, 0.07873, 0.2727, 0.1575, 0.1818, 0.1575, 1.0, 0.5, 1.0, 1.0, 0.8333, 1.0, 0.8333, 0.5, 0.8333, 0.5, 0.8333, 1.0, 0.6667, 1.0, 0.6667, 0.5, 0.6667, 0.5, 0.6667, 1.0, 0.5, 1.0, 0.5, 0.5, 0.5, 0.5, 0.5, 1.0, 0.3333, 1.0, 0.3333, 0.5, 0.4578, 0.37, 0.25, 0.49, 0.04215, 0.37, 0.04215, 0.13, 0.25, 0.01, 0.4578, 0.13, 0.3333, 0.5, 0.3333, 1.0, 0.1667, 1.0, 0.1667, 0.5, 0.1667, 0.5, 0.1667, 1.0, -8.941e-08, 1.0, -8.941e-08, 0.5, 0.75, 0.49, 0.9578, 0.37, 0.9578, 0.13, 0.75, 0.01, 0.5422, 0.13, 0.5422, 0.37])
me_icosphere.use_remesh_fix_poles = True
me_icosphere.use_remesh_preserve_attributes = False
me_icosphere.update()
me_icosphere_001 = bpy.data.meshes.new('Icosphere.001')
me_icosphere_001.from_pydata([(0.0, 0.1947, -0.08584), (0.0, 0.1947, 1.445), (0.1687, 0.09737, -0.08584), (0.1687, 0.09737, 1.445), (0.1687, -0.09737, -0.08584), (0.1687, -0.09737, 1.445), (-1.703e-08, -0.1947, -0.08584), (-1.703e-08, -0.1947, 1.445), (-0.1687, -0.09737, -0.08584), (-0.1687, -0.09737, 1.445), (-0.1687, 0.09737, -0.08584), (-0.1687, 0.09737, 1.445), (1.896e-07, 0.9561, 0.9425), (0.562, 0.7735, 0.9425), (0.9093, 0.2955, 0.9425), (0.9093, -0.2955, 0.9425), (0.562, -0.7735, 0.9425), (6.348e-08, -0.9561, 0.9425), (-0.562, -0.7735, 0.9425), (-0.9093, -0.2955, 0.9425), (-0.9093, 0.2955, 0.9425), (-0.562, 0.7735, 0.9425), (1.896e-07, 2.98e-08, 3.659)], [], [(0, 1, 3, 2), (2, 3, 5, 4), (4, 5, 7, 6), (6, 7, 9, 8), (3, 1, 11, 9, 7, 5), (8, 9, 11, 10), (10, 11, 1, 0), (0, 2, 4, 6, 8, 10), (12, 22, 13), (13, 22, 14), (14, 22, 15), (15, 22, 16), (16, 22, 17), (17, 22, 18), (18, 22, 19), (19, 22, 20), (12, 13, 14, 15, 16, 17, 18, 19, 20, 21), (20, 22, 21), (21, 22, 12)])
_uv = me_icosphere_001.uv_layers.new(name='UVMap')
_uv.uv.foreach_set('vector', [1.0, 0.5, 1.0, 1.0, 0.8333, 1.0, 0.8333, 0.5, 0.8333, 0.5, 0.8333, 1.0, 0.6667, 1.0, 0.6667, 0.5, 0.6667, 0.5, 0.6667, 1.0, 0.5, 1.0, 0.5, 0.5, 0.5, 0.5, 0.5, 1.0, 0.3333, 1.0, 0.3333, 0.5, 0.4578, 0.37, 0.25, 0.49, 0.04215, 0.37, 0.04215, 0.13, 0.25, 0.01, 0.4578, 0.13, 0.3333, 0.5, 0.3333, 1.0, 0.1667, 1.0, 0.1667, 0.5, 0.1667, 0.5, 0.1667, 1.0, -8.941e-08, 1.0, -8.941e-08, 0.5, 0.75, 0.49, 0.9578, 0.37, 0.9578, 0.13, 0.75, 0.01, 0.5422, 0.13, 0.5422, 0.37, 0.25, 0.49, 0.25, 0.25, 0.3911, 0.4442, 0.3911, 0.4442, 0.25, 0.25, 0.4783, 0.3242, 0.4783, 0.3242, 0.25, 0.25, 0.4783, 0.1758, 0.4783, 0.1758, 0.25, 0.25, 0.3911, 0.05584, 0.3911, 0.05584, 0.25, 0.25, 0.25, 0.01, 0.25, 0.01, 0.25, 0.25, 0.1089, 0.05584, 0.1089, 0.05584, 0.25, 0.25, 0.02175, 0.1758, 0.02175, 0.1758, 0.25, 0.25, 0.02175, 0.3242, 0.75, 0.49, 0.8911, 0.4442, 0.9783, 0.3242, 0.9783, 0.1758, 0.8911, 0.05584, 0.75, 0.01, 0.6089, 0.05584, 0.5217, 0.1758, 0.5217, 0.3242, 0.6089, 0.4442, 0.02175, 0.3242, 0.25, 0.25, 0.1089, 0.4442, 0.1089, 0.4442, 0.25, 0.25, 0.25, 0.49])
me_icosphere_001.use_remesh_fix_poles = True
me_icosphere_001.use_remesh_preserve_attributes = False
me_icosphere_001.update()

# ---- objects
ob_house = bpy.data.objects.new('House', me_cube)
ob_camera = bpy.data.objects.new('Camera', cam_camera)
ob_cylinder = bpy.data.objects.new('Cylinder', me_cylinder_001)
ob_icosphere = bpy.data.objects.new('Icosphere', me_icosphere)
ob_icosphere_001 = bpy.data.objects.new('Icosphere.001', me_icosphere_001)

# ---- transforms, parenting, visibility, modifiers, constraints
ob_house.location = (-1.209, 0.0, 0.3889)
ob_house.rotation_euler = (0.0, -0.09664, -0.07565)
ob_house.scale = (0.775, 0.775, 0.6945)
ob_house.lock_rotations_4d = False
ob_house.empty_display_type = 'ARROWS'
ob_house.lineart.crease_threshold = 0.0
ob_camera.location = (7.359, -6.926, 4.958)
ob_camera.rotation_euler = (1.109, 0.0, 0.8149)
ob_camera.lock_rotations_4d = False
ob_camera.empty_display_type = 'ARROWS'
ob_camera.color = (0.0, 0.0, 0.0, 0.0)
ob_camera.display_type = 'WIRE'
ob_camera.lineart.crease_threshold = 0.0
ob_cylinder.location = (0.0, 0.0, -1.0)
ob_icosphere.location = (1.587, 0.5582, 0.4312)
ob_icosphere.rotation_euler = (-0.05087, 0.2115, -0.09182)
ob_icosphere.scale = (0.5534, 0.5534, 0.5534)
ob_icosphere_001.location = (2.016, 1.195, 0.2555)
ob_icosphere_001.rotation_euler = (-0.2023, 0.2735, -0.05532)
ob_icosphere_001.scale = (0.5534, 0.5534, 0.5534)

# ---- collection membership
col_collection.objects.link(ob_house)
col_collection.objects.link(ob_camera)
col_collection.objects.link(ob_cylinder)
col_collection.objects.link(ob_icosphere)
col_collection.objects.link(ob_icosphere_001)

# ---- scene / render settings (as saved in the file)
scene.camera = ob_camera
scene.frame_start = 1; scene.frame_end = 250; scene.frame_set(1)
scene.render.engine = 'BLENDER_EEVEE_NEXT'
scene.cycles.sampling_pattern = 'TABULATED_SOBOL'
scene.cycles.use_light_tree = False
scene.view_settings.view_transform = 'Filmic'
bpy.context.view_layer.update()

# ---- added for rendering (the .blend has no usable light): sun
light_auto_sun = bpy.data.lights.new('AutoSun', 'SUN')
light_auto_sun.energy = 3.0
light_auto_sun.angle = 0.0523599
ob_auto_sun = bpy.data.objects.new('AutoSun', light_auto_sun)
scene.collection.objects.link(ob_auto_sun)
ob_auto_sun.rotation_euler = (0.872665, 0.174533, 0.523599)
bpy.context.view_layer.update()
